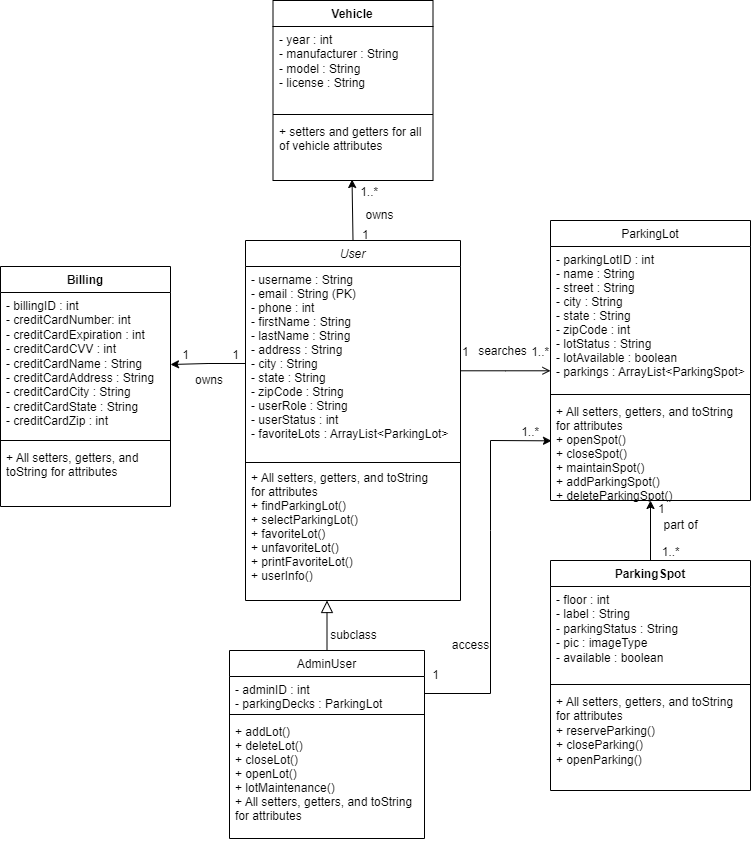

The diagram above was exported from draw.io. Its source (the exported page's mxGraphModel, read from the mxfile embedded in the PNG):
<mxGraphModel dx="902" dy="925" grid="1" gridSize="10" guides="1" tooltips="1" connect="1" arrows="1" fold="1" page="1" pageScale="1" pageWidth="827" pageHeight="1169" math="0" shadow="0">
  <root>
    <mxCell id="WIyWlLk6GJQsqaUBKTNV-0" />
    <mxCell id="WIyWlLk6GJQsqaUBKTNV-1" parent="WIyWlLk6GJQsqaUBKTNV-0" />
    <mxCell id="zkfFHV4jXpPFQw0GAbJ--0" value="User" style="swimlane;fontStyle=2;align=center;verticalAlign=top;childLayout=stackLayout;horizontal=1;startSize=26;horizontalStack=0;resizeParent=1;resizeLast=0;collapsible=1;marginBottom=0;rounded=0;shadow=0;strokeWidth=1;" parent="WIyWlLk6GJQsqaUBKTNV-1" vertex="1">
      <mxGeometry x="255" y="340" width="215" height="360" as="geometry">
        <mxRectangle x="230" y="140" width="160" height="26" as="alternateBounds" />
      </mxGeometry>
    </mxCell>
    <mxCell id="zkfFHV4jXpPFQw0GAbJ--1" value="- username : String&#10;- email : String (PK)&#10;- phone : int&#10;- firstName : String&#10;- lastName : String&#10;- address : String&#10;- city : String&#10;- state : String&#10;- zipCode : String&#10;- userRole : String&#10;- userStatus : int&#10;- favoriteLots : ArrayList&lt;ParkingLot&gt;&#10;&#10;&#10;&#10;&#10;&#10;&#10;&#10;&#10;&#10;&#10;&#10;&#10;&#10;&#10;&#10;&#10;&#10;&#10;&#10;&#10;&#10;&#10;&#10;&#10;&#10;&#10;&#10;&#10;&#10;&#10;&#10;&#10;&#10;&#10;&#10;&#10;&#10;&#10;&#10;&#10;&#10;&#10;&#10;&#10;&#10;&#10;&#10;&#10;" style="text;align=left;verticalAlign=top;spacingLeft=4;spacingRight=4;overflow=hidden;rotatable=0;points=[[0,0.5],[1,0.5]];portConstraint=eastwest;" parent="zkfFHV4jXpPFQw0GAbJ--0" vertex="1">
      <mxGeometry y="26" width="215" height="194" as="geometry" />
    </mxCell>
    <mxCell id="zkfFHV4jXpPFQw0GAbJ--4" value="" style="line;html=1;strokeWidth=1;align=left;verticalAlign=middle;spacingTop=-1;spacingLeft=3;spacingRight=3;rotatable=0;labelPosition=right;points=[];portConstraint=eastwest;" parent="zkfFHV4jXpPFQw0GAbJ--0" vertex="1">
      <mxGeometry y="220" width="215" height="4" as="geometry" />
    </mxCell>
    <mxCell id="zkfFHV4jXpPFQw0GAbJ--5" value="+ All setters, getters, and toString &#10;for attributes&#10;+ findParkingLot()&#10;+ selectParkingLot()&#10;+ favoriteLot()&#10;+ unfavoriteLot()&#10;+ printFavoriteLot()&#10;+ userInfo()" style="text;align=left;verticalAlign=top;spacingLeft=4;spacingRight=4;overflow=hidden;rotatable=0;points=[[0,0.5],[1,0.5]];portConstraint=eastwest;" parent="zkfFHV4jXpPFQw0GAbJ--0" vertex="1">
      <mxGeometry y="224" width="215" height="126" as="geometry" />
    </mxCell>
    <mxCell id="zkfFHV4jXpPFQw0GAbJ--13" value="AdminUser" style="swimlane;fontStyle=0;align=center;verticalAlign=top;childLayout=stackLayout;horizontal=1;startSize=26;horizontalStack=0;resizeParent=1;resizeLast=0;collapsible=1;marginBottom=0;rounded=0;shadow=0;strokeWidth=1;" parent="WIyWlLk6GJQsqaUBKTNV-1" vertex="1">
      <mxGeometry x="239" y="750" width="195" height="188" as="geometry">
        <mxRectangle x="340" y="380" width="170" height="26" as="alternateBounds" />
      </mxGeometry>
    </mxCell>
    <mxCell id="zkfFHV4jXpPFQw0GAbJ--14" value="- adminID : int&#10;- parkingDecks : ParkingLot" style="text;align=left;verticalAlign=top;spacingLeft=4;spacingRight=4;overflow=hidden;rotatable=0;points=[[0,0.5],[1,0.5]];portConstraint=eastwest;" parent="zkfFHV4jXpPFQw0GAbJ--13" vertex="1">
      <mxGeometry y="26" width="195" height="34" as="geometry" />
    </mxCell>
    <mxCell id="zkfFHV4jXpPFQw0GAbJ--15" value="" style="line;html=1;strokeWidth=1;align=left;verticalAlign=middle;spacingTop=-1;spacingLeft=3;spacingRight=3;rotatable=0;labelPosition=right;points=[];portConstraint=eastwest;" parent="zkfFHV4jXpPFQw0GAbJ--13" vertex="1">
      <mxGeometry y="60" width="195" height="8" as="geometry" />
    </mxCell>
    <mxCell id="m0TyaPLtvYT8JxDh-rOf-4" value="+ addLot()&#10;+ deleteLot()&#10;+ closeLot()&#10;+ openLot()&#10;+ lotMaintenance()&#10;+ All setters, getters, and toString&#10;for attributes" style="text;align=left;verticalAlign=top;spacingLeft=4;spacingRight=4;overflow=hidden;rotatable=0;points=[[0,0.5],[1,0.5]];portConstraint=eastwest;" parent="zkfFHV4jXpPFQw0GAbJ--13" vertex="1">
      <mxGeometry y="68" width="195" height="120" as="geometry" />
    </mxCell>
    <mxCell id="zkfFHV4jXpPFQw0GAbJ--16" value="" style="endArrow=block;endSize=10;endFill=0;shadow=0;strokeWidth=1;rounded=0;edgeStyle=elbowEdgeStyle;elbow=vertical;" parent="WIyWlLk6GJQsqaUBKTNV-1" source="zkfFHV4jXpPFQw0GAbJ--13" target="zkfFHV4jXpPFQw0GAbJ--0" edge="1">
      <mxGeometry width="160" relative="1" as="geometry">
        <mxPoint x="210" y="373" as="sourcePoint" />
        <mxPoint x="310" y="271" as="targetPoint" />
        <Array as="points">
          <mxPoint x="305" y="820" />
        </Array>
      </mxGeometry>
    </mxCell>
    <mxCell id="zkfFHV4jXpPFQw0GAbJ--17" value="ParkingLot" style="swimlane;fontStyle=0;align=center;verticalAlign=top;childLayout=stackLayout;horizontal=1;startSize=26;horizontalStack=0;resizeParent=1;resizeLast=0;collapsible=1;marginBottom=0;rounded=0;shadow=0;strokeWidth=1;" parent="WIyWlLk6GJQsqaUBKTNV-1" vertex="1">
      <mxGeometry x="560" y="320" width="200" height="280" as="geometry">
        <mxRectangle x="550" y="140" width="160" height="26" as="alternateBounds" />
      </mxGeometry>
    </mxCell>
    <mxCell id="zkfFHV4jXpPFQw0GAbJ--18" value="- parkingLotID : int&#10;- name : String&#10;- street : String&#10;- city : String&#10;- state : String&#10;- zipCode : int&#10;- lotStatus : String&#10;- lotAvailable : boolean&#10;- parkings : ArrayList&lt;ParkingSpot&gt;&#10;" style="text;align=left;verticalAlign=top;spacingLeft=4;spacingRight=4;overflow=hidden;rotatable=0;points=[[0,0.5],[1,0.5]];portConstraint=eastwest;" parent="zkfFHV4jXpPFQw0GAbJ--17" vertex="1">
      <mxGeometry y="26" width="200" height="144" as="geometry" />
    </mxCell>
    <mxCell id="zkfFHV4jXpPFQw0GAbJ--23" value="" style="line;html=1;strokeWidth=1;align=left;verticalAlign=middle;spacingTop=-1;spacingLeft=3;spacingRight=3;rotatable=0;labelPosition=right;points=[];portConstraint=eastwest;" parent="zkfFHV4jXpPFQw0GAbJ--17" vertex="1">
      <mxGeometry y="170" width="200" height="8" as="geometry" />
    </mxCell>
    <mxCell id="zkfFHV4jXpPFQw0GAbJ--24" value="+ All setters, getters, and toString&#10;for attributes&#10;+ openSpot()&#10;+ closeSpot()&#10;+ maintainSpot()&#10;+ addParkingSpot()&#10;+ deleteParkingSpot()&#10;" style="text;align=left;verticalAlign=top;spacingLeft=4;spacingRight=4;overflow=hidden;rotatable=0;points=[[0,0.5],[1,0.5]];portConstraint=eastwest;" parent="zkfFHV4jXpPFQw0GAbJ--17" vertex="1">
      <mxGeometry y="178" width="200" height="102" as="geometry" />
    </mxCell>
    <mxCell id="zkfFHV4jXpPFQw0GAbJ--26" value="" style="endArrow=open;shadow=0;strokeWidth=1;rounded=0;endFill=1;edgeStyle=elbowEdgeStyle;elbow=vertical;" parent="WIyWlLk6GJQsqaUBKTNV-1" source="zkfFHV4jXpPFQw0GAbJ--0" target="zkfFHV4jXpPFQw0GAbJ--17" edge="1">
      <mxGeometry x="0.5" y="41" relative="1" as="geometry">
        <mxPoint x="380" y="192" as="sourcePoint" />
        <mxPoint x="540" y="192" as="targetPoint" />
        <mxPoint x="-40" y="32" as="offset" />
      </mxGeometry>
    </mxCell>
    <mxCell id="zkfFHV4jXpPFQw0GAbJ--27" value="1" style="resizable=0;align=left;verticalAlign=bottom;labelBackgroundColor=none;fontSize=12;" parent="zkfFHV4jXpPFQw0GAbJ--26" connectable="0" vertex="1">
      <mxGeometry x="-1" relative="1" as="geometry">
        <mxPoint y="-10" as="offset" />
      </mxGeometry>
    </mxCell>
    <mxCell id="zkfFHV4jXpPFQw0GAbJ--28" value="1..*" style="resizable=0;align=right;verticalAlign=bottom;labelBackgroundColor=none;fontSize=12;" parent="zkfFHV4jXpPFQw0GAbJ--26" connectable="0" vertex="1">
      <mxGeometry x="1" relative="1" as="geometry">
        <mxPoint x="130" y="190" as="offset" />
      </mxGeometry>
    </mxCell>
    <mxCell id="zkfFHV4jXpPFQw0GAbJ--29" value="searches" style="text;html=1;resizable=0;points=[];;align=center;verticalAlign=middle;labelBackgroundColor=none;rounded=0;shadow=0;strokeWidth=1;fontSize=12;" parent="zkfFHV4jXpPFQw0GAbJ--26" vertex="1" connectable="0">
      <mxGeometry x="0.5" y="49" relative="1" as="geometry">
        <mxPoint x="-26" y="29" as="offset" />
      </mxGeometry>
    </mxCell>
    <mxCell id="FlgXkc94AzCBXSyhIJzA-16" style="edgeStyle=orthogonalEdgeStyle;rounded=0;orthogonalLoop=1;jettySize=auto;html=1;exitX=0.5;exitY=0;exitDx=0;exitDy=0;entryX=0.5;entryY=1;entryDx=0;entryDy=0;entryPerimeter=0;" edge="1" parent="WIyWlLk6GJQsqaUBKTNV-1" source="PsRm7_uzly6kGACn6Y3J-0" target="zkfFHV4jXpPFQw0GAbJ--24">
      <mxGeometry relative="1" as="geometry" />
    </mxCell>
    <mxCell id="PsRm7_uzly6kGACn6Y3J-0" value="ParkingSpot" style="swimlane;fontStyle=1;align=center;verticalAlign=top;childLayout=stackLayout;horizontal=1;startSize=26;horizontalStack=0;resizeParent=1;resizeParentMax=0;resizeLast=0;collapsible=1;marginBottom=0;whiteSpace=wrap;html=1;" parent="WIyWlLk6GJQsqaUBKTNV-1" vertex="1">
      <mxGeometry x="560" y="660" width="200" height="230" as="geometry" />
    </mxCell>
    <mxCell id="PsRm7_uzly6kGACn6Y3J-1" value="- floor : int&lt;br&gt;- label : String&lt;br&gt;- parkingStatus : String&lt;br&gt;- pic : imageType&lt;br&gt;- available : boolean" style="text;strokeColor=none;fillColor=none;align=left;verticalAlign=top;spacingLeft=4;spacingRight=4;overflow=hidden;rotatable=0;points=[[0,0.5],[1,0.5]];portConstraint=eastwest;whiteSpace=wrap;html=1;" parent="PsRm7_uzly6kGACn6Y3J-0" vertex="1">
      <mxGeometry y="26" width="200" height="94" as="geometry" />
    </mxCell>
    <mxCell id="PsRm7_uzly6kGACn6Y3J-2" value="" style="line;strokeWidth=1;fillColor=none;align=left;verticalAlign=middle;spacingTop=-1;spacingLeft=3;spacingRight=3;rotatable=0;labelPosition=right;points=[];portConstraint=eastwest;strokeColor=inherit;" parent="PsRm7_uzly6kGACn6Y3J-0" vertex="1">
      <mxGeometry y="120" width="200" height="8" as="geometry" />
    </mxCell>
    <mxCell id="PsRm7_uzly6kGACn6Y3J-3" value="+ All setters, getters, and toString&lt;br style=&quot;border-color: var(--border-color); padding: 0px; margin: 0px;&quot;&gt;&lt;span style=&quot;&quot;&gt;for attributes&lt;/span&gt;&lt;br&gt;+ reserveParking()&lt;span style=&quot;&quot;&gt; &lt;/span&gt;&lt;br&gt;+ closeParking()&lt;br&gt;+ openParking()" style="text;strokeColor=none;fillColor=none;align=left;verticalAlign=top;spacingLeft=4;spacingRight=4;overflow=hidden;rotatable=0;points=[[0,0.5],[1,0.5]];portConstraint=eastwest;whiteSpace=wrap;html=1;" parent="PsRm7_uzly6kGACn6Y3J-0" vertex="1">
      <mxGeometry y="128" width="200" height="102" as="geometry" />
    </mxCell>
    <mxCell id="PsRm7_uzly6kGACn6Y3J-11" value="Vehicle" style="swimlane;fontStyle=1;align=center;verticalAlign=top;childLayout=stackLayout;horizontal=1;startSize=26;horizontalStack=0;resizeParent=1;resizeParentMax=0;resizeLast=0;collapsible=1;marginBottom=0;whiteSpace=wrap;html=1;" parent="WIyWlLk6GJQsqaUBKTNV-1" vertex="1">
      <mxGeometry x="282.5" y="100" width="160" height="180" as="geometry" />
    </mxCell>
    <mxCell id="PsRm7_uzly6kGACn6Y3J-12" value="- year : int&lt;br&gt;- manufacturer : String&lt;br&gt;- model : String&lt;br&gt;- license : String" style="text;strokeColor=none;fillColor=none;align=left;verticalAlign=top;spacingLeft=4;spacingRight=4;overflow=hidden;rotatable=0;points=[[0,0.5],[1,0.5]];portConstraint=eastwest;whiteSpace=wrap;html=1;" parent="PsRm7_uzly6kGACn6Y3J-11" vertex="1">
      <mxGeometry y="26" width="160" height="84" as="geometry" />
    </mxCell>
    <mxCell id="PsRm7_uzly6kGACn6Y3J-13" value="" style="line;strokeWidth=1;fillColor=none;align=left;verticalAlign=middle;spacingTop=-1;spacingLeft=3;spacingRight=3;rotatable=0;labelPosition=right;points=[];portConstraint=eastwest;strokeColor=inherit;" parent="PsRm7_uzly6kGACn6Y3J-11" vertex="1">
      <mxGeometry y="110" width="160" height="8" as="geometry" />
    </mxCell>
    <mxCell id="PsRm7_uzly6kGACn6Y3J-14" value="+ setters and getters for all of vehicle attributes" style="text;strokeColor=none;fillColor=none;align=left;verticalAlign=top;spacingLeft=4;spacingRight=4;overflow=hidden;rotatable=0;points=[[0,0.5],[1,0.5]];portConstraint=eastwest;whiteSpace=wrap;html=1;" parent="PsRm7_uzly6kGACn6Y3J-11" vertex="1">
      <mxGeometry y="118" width="160" height="62" as="geometry" />
    </mxCell>
    <mxCell id="m0TyaPLtvYT8JxDh-rOf-6" value="subclass" style="text;html=1;align=center;verticalAlign=middle;resizable=0;points=[];autosize=1;strokeColor=none;fillColor=none;" parent="WIyWlLk6GJQsqaUBKTNV-1" vertex="1">
      <mxGeometry x="327.5" y="720" width="70" height="30" as="geometry" />
    </mxCell>
    <mxCell id="m0TyaPLtvYT8JxDh-rOf-9" value="" style="endArrow=classic;html=1;rounded=0;exitX=0.5;exitY=0;exitDx=0;exitDy=0;entryX=0.494;entryY=0.984;entryDx=0;entryDy=0;entryPerimeter=0;" parent="WIyWlLk6GJQsqaUBKTNV-1" source="zkfFHV4jXpPFQw0GAbJ--0" target="PsRm7_uzly6kGACn6Y3J-14" edge="1">
      <mxGeometry width="50" height="50" relative="1" as="geometry">
        <mxPoint x="390" y="320" as="sourcePoint" />
        <mxPoint x="440" y="270" as="targetPoint" />
      </mxGeometry>
    </mxCell>
    <mxCell id="m0TyaPLtvYT8JxDh-rOf-10" value="owns" style="text;html=1;align=center;verticalAlign=middle;resizable=0;points=[];autosize=1;strokeColor=none;fillColor=none;" parent="WIyWlLk6GJQsqaUBKTNV-1" vertex="1">
      <mxGeometry x="364" y="300" width="50" height="30" as="geometry" />
    </mxCell>
    <mxCell id="m0TyaPLtvYT8JxDh-rOf-13" value="" style="endArrow=classic;html=1;rounded=0;exitX=1;exitY=0.5;exitDx=0;exitDy=0;entryX=0.005;entryY=0.415;entryDx=0;entryDy=0;entryPerimeter=0;" parent="WIyWlLk6GJQsqaUBKTNV-1" source="zkfFHV4jXpPFQw0GAbJ--14" target="zkfFHV4jXpPFQw0GAbJ--24" edge="1">
      <mxGeometry width="50" height="50" relative="1" as="geometry">
        <mxPoint x="340" y="750" as="sourcePoint" />
        <mxPoint x="430" y="550" as="targetPoint" />
        <Array as="points">
          <mxPoint x="500" y="793" />
          <mxPoint x="500" y="630" />
          <mxPoint x="500" y="540" />
        </Array>
      </mxGeometry>
    </mxCell>
    <mxCell id="m0TyaPLtvYT8JxDh-rOf-14" value="1" style="text;html=1;align=center;verticalAlign=middle;resizable=0;points=[];autosize=1;strokeColor=none;fillColor=none;" parent="WIyWlLk6GJQsqaUBKTNV-1" vertex="1">
      <mxGeometry x="430" y="760" width="30" height="30" as="geometry" />
    </mxCell>
    <mxCell id="m0TyaPLtvYT8JxDh-rOf-16" value="1..*" style="resizable=0;align=right;verticalAlign=bottom;labelBackgroundColor=none;fontSize=12;" parent="WIyWlLk6GJQsqaUBKTNV-1" connectable="0" vertex="1">
      <mxGeometry x="550" y="540" as="geometry" />
    </mxCell>
    <mxCell id="m0TyaPLtvYT8JxDh-rOf-17" value="access" style="text;html=1;align=center;verticalAlign=middle;resizable=0;points=[];autosize=1;strokeColor=none;fillColor=none;" parent="WIyWlLk6GJQsqaUBKTNV-1" vertex="1">
      <mxGeometry x="450" y="730" width="60" height="30" as="geometry" />
    </mxCell>
    <mxCell id="FlgXkc94AzCBXSyhIJzA-0" value="Billing" style="swimlane;fontStyle=1;align=center;verticalAlign=top;childLayout=stackLayout;horizontal=1;startSize=26;horizontalStack=0;resizeParent=1;resizeParentMax=0;resizeLast=0;collapsible=1;marginBottom=0;whiteSpace=wrap;html=1;" vertex="1" parent="WIyWlLk6GJQsqaUBKTNV-1">
      <mxGeometry x="10" y="366" width="170" height="240" as="geometry" />
    </mxCell>
    <mxCell id="FlgXkc94AzCBXSyhIJzA-1" value="- billingID : int&lt;br&gt;- creditCardNumber: int&lt;br&gt;- creditCardExpiration : int&lt;br&gt;- creditCardCVV : int&lt;br&gt;- creditCardName : String&lt;br&gt;- creditCardAddress : String&lt;br&gt;- creditCardCity : String&lt;br&gt;- creditCardState : String&lt;br&gt;- creditCardZip : int" style="text;strokeColor=none;fillColor=none;align=left;verticalAlign=top;spacingLeft=4;spacingRight=4;overflow=hidden;rotatable=0;points=[[0,0.5],[1,0.5]];portConstraint=eastwest;whiteSpace=wrap;html=1;" vertex="1" parent="FlgXkc94AzCBXSyhIJzA-0">
      <mxGeometry y="26" width="170" height="144" as="geometry" />
    </mxCell>
    <mxCell id="FlgXkc94AzCBXSyhIJzA-2" value="" style="line;strokeWidth=1;fillColor=none;align=left;verticalAlign=middle;spacingTop=-1;spacingLeft=3;spacingRight=3;rotatable=0;labelPosition=right;points=[];portConstraint=eastwest;strokeColor=inherit;" vertex="1" parent="FlgXkc94AzCBXSyhIJzA-0">
      <mxGeometry y="170" width="170" height="8" as="geometry" />
    </mxCell>
    <mxCell id="FlgXkc94AzCBXSyhIJzA-3" value="+ All setters, getters, and toString&amp;nbsp;&lt;span style=&quot;&quot;&gt;for attributes&lt;/span&gt;" style="text;strokeColor=none;fillColor=none;align=left;verticalAlign=top;spacingLeft=4;spacingRight=4;overflow=hidden;rotatable=0;points=[[0,0.5],[1,0.5]];portConstraint=eastwest;whiteSpace=wrap;html=1;" vertex="1" parent="FlgXkc94AzCBXSyhIJzA-0">
      <mxGeometry y="178" width="170" height="62" as="geometry" />
    </mxCell>
    <mxCell id="FlgXkc94AzCBXSyhIJzA-4" value="1" style="resizable=0;align=left;verticalAlign=bottom;labelBackgroundColor=none;fontSize=12;" connectable="0" vertex="1" parent="WIyWlLk6GJQsqaUBKTNV-1">
      <mxGeometry x="460" y="510" as="geometry">
        <mxPoint x="-90" y="-167" as="offset" />
      </mxGeometry>
    </mxCell>
    <mxCell id="FlgXkc94AzCBXSyhIJzA-5" value="1..*" style="resizable=0;align=right;verticalAlign=bottom;labelBackgroundColor=none;fontSize=12;" connectable="0" vertex="1" parent="WIyWlLk6GJQsqaUBKTNV-1">
      <mxGeometry x="389" y="300" as="geometry" />
    </mxCell>
    <mxCell id="FlgXkc94AzCBXSyhIJzA-8" value="1" style="resizable=0;align=left;verticalAlign=bottom;labelBackgroundColor=none;fontSize=12;" connectable="0" vertex="1" parent="WIyWlLk6GJQsqaUBKTNV-1">
      <mxGeometry x="520" y="490" as="geometry">
        <mxPoint x="146" y="127" as="offset" />
      </mxGeometry>
    </mxCell>
    <mxCell id="FlgXkc94AzCBXSyhIJzA-10" value="1..*" style="resizable=0;align=right;verticalAlign=bottom;labelBackgroundColor=none;fontSize=12;" connectable="0" vertex="1" parent="WIyWlLk6GJQsqaUBKTNV-1">
      <mxGeometry x="560" y="460" as="geometry" />
    </mxCell>
    <mxCell id="FlgXkc94AzCBXSyhIJzA-12" style="edgeStyle=orthogonalEdgeStyle;rounded=0;orthogonalLoop=1;jettySize=auto;html=1;exitX=0;exitY=0.5;exitDx=0;exitDy=0;entryX=1;entryY=0.5;entryDx=0;entryDy=0;" edge="1" parent="WIyWlLk6GJQsqaUBKTNV-1" source="zkfFHV4jXpPFQw0GAbJ--1" target="FlgXkc94AzCBXSyhIJzA-1">
      <mxGeometry relative="1" as="geometry" />
    </mxCell>
    <mxCell id="FlgXkc94AzCBXSyhIJzA-13" value="1" style="text;html=1;align=center;verticalAlign=middle;resizable=0;points=[];autosize=1;strokeColor=none;fillColor=none;" vertex="1" parent="WIyWlLk6GJQsqaUBKTNV-1">
      <mxGeometry x="180" y="440" width="30" height="30" as="geometry" />
    </mxCell>
    <mxCell id="FlgXkc94AzCBXSyhIJzA-14" value="1" style="text;html=1;align=center;verticalAlign=middle;resizable=0;points=[];autosize=1;strokeColor=none;fillColor=none;" vertex="1" parent="WIyWlLk6GJQsqaUBKTNV-1">
      <mxGeometry x="230" y="440" width="30" height="30" as="geometry" />
    </mxCell>
    <mxCell id="FlgXkc94AzCBXSyhIJzA-15" value="owns" style="text;html=1;strokeColor=none;fillColor=none;align=center;verticalAlign=middle;whiteSpace=wrap;rounded=0;" vertex="1" parent="WIyWlLk6GJQsqaUBKTNV-1">
      <mxGeometry x="199" y="470" width="40" height="20" as="geometry" />
    </mxCell>
    <mxCell id="FlgXkc94AzCBXSyhIJzA-17" value="part of" style="text;html=1;align=center;verticalAlign=middle;resizable=0;points=[];autosize=1;strokeColor=none;fillColor=none;" vertex="1" parent="WIyWlLk6GJQsqaUBKTNV-1">
      <mxGeometry x="660" y="610" width="60" height="30" as="geometry" />
    </mxCell>
  </root>
</mxGraphModel>